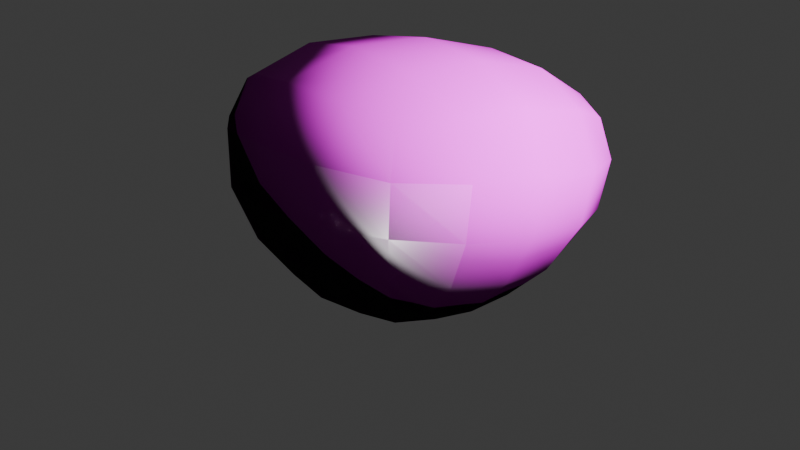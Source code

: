 # Source: Texture_Mixer.blend  (saved by Blender 4.4.32; exported with 4.5.12 LTS)
import bpy
from mathutils import Matrix  # noqa: F401  (used for matrix-valued properties, if any)

bpy.ops.wm.read_factory_settings(use_empty=True)
scene = bpy.context.scene
scene.name = 'Scene'

# ---- collections
col_collection = bpy.data.collections.new('Collection'); scene.collection.children.link(col_collection)

# ---- images (referenced by path relative to the original .blend; pixels are not part of the script)
import os
ASSET_DIR = os.environ.get("B2B_ASSET_DIR", "")  # directory of the original .blend (textures are referenced by path, not embedded)
HERE = os.path.dirname(os.path.abspath(__file__))  # packed textures are extracted next to this script under _unpacked/

def load_image(name, relpath, width, height, colorspace="sRGB"):
    """Load a texture the original file referenced (path relative to the .blend, or extracted next to this script)."""
    p = next((c for c in (os.path.join(HERE, relpath), os.path.join(ASSET_DIR, relpath)) if relpath and os.path.exists(c)), "")
    if p:
        img = bpy.data.images.load(p, check_existing=True)
        img.name = name
    else:  # same state as the original file: an image datablock whose file is absent (Cycles renders it pink)
        img = bpy.data.images.new(name, width, height)
        img.source = "FILE"
        img.filepath = "//" + (relpath or name)
    img.colorspace_settings.name = colorspace
    return img
img_rock058_1k_jpg_displacement_jpg = load_image('Rock058_1K-JPG_Displacement.jpg', 'Rock058_1K-JPG/Rock058_1K-JPG_Displacement.jpg', 1024, 1024, 'Non-Color')
img_rock058_1k_jpg_color_jpg = load_image('Rock058_1K-JPG_Color.jpg', 'Rock058_1K-JPG/Rock058_1K-JPG_Color.jpg', 1024, 1024, 'sRGB')
img_rock058_1k_jpg_roughness_jpg = load_image('Rock058_1K-JPG_Roughness.jpg', 'Rock058_1K-JPG/Rock058_1K-JPG_Roughness.jpg', 1024, 1024, 'Non-Color')
img_rock058_1k_jpg_normaldx_jpg = load_image('Rock058_1K-JPG_NormalDX.jpg', 'Rock058_1K-JPG/Rock058_1K-JPG_NormalDX.jpg', 1024, 1024, 'sRGB')
img_tiles108_1k_jpg_color_jpg = load_image('Tiles108_1K-JPG_Color.jpg', 'Tiles108_1K-JPG/Tiles108_1K-JPG_Color.jpg', 1024, 1024, 'sRGB')
img_tiles108_1k_jpg_roughness_jpg = load_image('Tiles108_1K-JPG_Roughness.jpg', 'Tiles108_1K-JPG/Tiles108_1K-JPG_Roughness.jpg', 1024, 1024, 'Non-Color')
img_tiles108_1k_jpg_normaldx_jpg = load_image('Tiles108_1K-JPG_NormalDX.jpg', 'Tiles108_1K-JPG/Tiles108_1K-JPG_NormalDX.jpg', 1024, 1024, 'sRGB')

# ---- materials (node trees are filled in below, after node groups)
mat_basic_stone = bpy.data.materials.new('Basic Stone')
mat_basic_stone.displacement_method = 'BOTH'
mat_basic_stone.alpha_threshold = 0.0
mat_basic_stone.roughness = 0.5
mat_basic_stone.line_color = (0.0, 0.0, 0.0, 1.0)

# ---- material node trees
mat_basic_stone.use_nodes = True; mat_basic_stone.node_tree.nodes.clear()
_N = mat_basic_stone.node_tree.nodes; _L = mat_basic_stone.node_tree.links
n0 = _N.new('ShaderNodeOutputMaterial'); n0.name = 'Material Output'; n0.location = (539, 27)
n1 = _N.new('ShaderNodeBsdfPrincipled'); n1.name = 'Principled BSDF'; n1.location = (1388, -612)
n1.label = '石头材质BSDF'
n1.inputs[3].default_value = 1.45
n2 = _N.new('ShaderNodeTexImage'); n2.name = '图像纹理'; n2.location = (85, -600)
n2.label = 'Displacement'
n2.image = img_rock058_1k_jpg_displacement_jpg
n3 = _N.new('ShaderNodeDisplacement'); n3.name = '置换'; n3.location = (1412, -979)
n3.inputs[1].default_value = 0.0
n3.inputs[2].default_value = 0.3
n4 = _N.new('ShaderNodeTexImage'); n4.name = '图像纹理.001'; n4.location = (85, -40)
n4.label = 'Base Color'
n4.image = img_rock058_1k_jpg_color_jpg
n5 = _N.new('ShaderNodeTexImage'); n5.name = '图像纹理.002'; n5.location = (85, -320)
n5.label = 'Roughness'
n5.image = img_rock058_1k_jpg_roughness_jpg
n6 = _N.new('ShaderNodeMapping'); n6.name = '映射'; n6.location = (230, -40)
n7 = _N.new('NodeReroute'); n7.name = '转接点'; n7.location = (35, -495)
n7.width = 12
n7.socket_idname = 'NodeSocketVector'
n8 = _N.new('ShaderNodeTexCoord'); n8.name = '纹理坐标'; n8.location = (30, -40)
n9 = _N.new('NodeFrame'); n9.name = '帧'; n9.location = (30, -274)
n9.label = 'Mapping'
n9.width = 400
n10 = _N.new('NodeFrame'); n10.name = '帧.001'; n10.location = (671, -74)
n10.label = '石头Textures'
n10.width = 355
n11 = _N.new('ShaderNodeTexImage'); n11.name = '图像纹理.003'; n11.location = (81, -905)
n11.label = '法向'
n11.image = img_rock058_1k_jpg_normaldx_jpg
n12 = _N.new('ShaderNodeBump'); n12.name = '凹凸'; n12.location = (1111, -513)
n12.inputs[1].default_value = 1.0
n13 = _N.new('ShaderNodeBsdfPrincipled'); n13.name = 'Principled BSDF.001'; n13.location = (1371, -75)
n13.label = '砖头材质BSDF'
n13.inputs[3].default_value = 1.45
n14 = _N.new('ShaderNodeTexImage'); n14.name = '图像纹理.005'; n14.location = (85, -40)
n14.label = 'Base Color'
n14.image = img_tiles108_1k_jpg_color_jpg
n15 = _N.new('ShaderNodeTexImage'); n15.name = '图像纹理.006'; n15.location = (85, -320)
n15.label = 'Roughness'
n15.image = img_tiles108_1k_jpg_roughness_jpg
n16 = _N.new('ShaderNodeMapping'); n16.name = '映射.001'; n16.location = (230, -40)
n17 = _N.new('NodeReroute'); n17.name = '转接点.001'; n17.location = (35, -213)
n17.width = 12
n17.socket_idname = 'NodeSocketVector'
n18 = _N.new('ShaderNodeTexCoord'); n18.name = '纹理坐标.001'; n18.location = (30, -40)
n19 = _N.new('NodeFrame'); n19.name = '帧.002'; n19.location = (30, -665)
n19.label = 'Mapping'
n19.width = 400
n20 = _N.new('NodeFrame'); n20.name = '帧.003'; n20.location = (675, -465)
n20.label = '砖头Textures'
n20.width = 355
n21 = _N.new('ShaderNodeTexImage'); n21.name = '图像纹理.007'; n21.location = (84, -617)
n21.label = '法向'
n21.image = img_tiles108_1k_jpg_normaldx_jpg
n22 = _N.new('ShaderNodeBump'); n22.name = '凹凸.001'; n22.location = (1155, -1061)
n22.inputs[1].default_value = 1.0
n23 = _N.new('ShaderNodeMixShader'); n23.name = '混合着色器'; n23.location = (457, -431)
n24 = _N.new('NodeFrame'); n24.name = '帧.004'; n24.location = (-1305, 757)
n24.label = '石头材质'
n24.width = 1659
n24.label_size = 47
n25 = _N.new('NodeFrame'); n25.name = '帧.005'; n25.location = (-1326, -516)
n25.label = '砖块材质'
n25.width = 1641
n25.label_size = 48
n1.parent = n24
n2.parent = n10
n3.parent = n24
n4.parent = n10
n5.parent = n10
n6.parent = n9
n7.parent = n10
n8.parent = n9
n9.parent = n24
n10.parent = n24
n11.parent = n10
n12.parent = n24
n13.parent = n25
n14.parent = n20
n15.parent = n20
n16.parent = n19
n17.parent = n20
n18.parent = n19
n19.parent = n25
n20.parent = n25
n21.parent = n20
n22.parent = n25
_L.new(n2.outputs[0], n3.inputs[0])
_L.new(n3.outputs[0], n0.inputs[2])
_L.new(n4.outputs[0], n1.inputs[0])
_L.new(n5.outputs[0], n1.inputs[2])
_L.new(n7.outputs[0], n4.inputs[0])
_L.new(n7.outputs[0], n5.inputs[0])
_L.new(n7.outputs[0], n2.inputs[0])
_L.new(n6.outputs[0], n7.inputs[0])
_L.new(n8.outputs[2], n6.inputs[0])
_L.new(n11.outputs[0], n12.inputs[4])
_L.new(n12.outputs[0], n1.inputs[5])
_L.new(n14.outputs[0], n13.inputs[0])
_L.new(n15.outputs[0], n13.inputs[2])
_L.new(n17.outputs[0], n14.inputs[0])
_L.new(n17.outputs[0], n15.inputs[0])
_L.new(n16.outputs[0], n17.inputs[0])
_L.new(n18.outputs[2], n16.inputs[0])
_L.new(n7.outputs[0], n11.inputs[0])
_L.new(n17.outputs[0], n21.inputs[0])
_L.new(n21.outputs[0], n22.inputs[4])
_L.new(n22.outputs[0], n13.inputs[5])
_L.new(n13.outputs[0], n23.inputs[2])
_L.new(n1.outputs[0], n23.inputs[1])
_L.new(n23.outputs[0], n0.inputs[0])
n0.is_active_output = True

# ---- world
world_world = bpy.data.worlds.new('World'); scene.world = world_world
world_world.use_nodes = True; world_world.node_tree.nodes.clear()
_N = world_world.node_tree.nodes; _L = world_world.node_tree.links
n0 = _N.new('ShaderNodeOutputWorld'); n0.name = 'World Output'; n0.location = (300, 300)
n1 = _N.new('ShaderNodeBackground'); n1.name = 'Background'; n1.location = (10, 300)
n1.inputs[0].default_value = (0.05088, 0.05088, 0.05088, 1.0)
_L.new(n1.outputs[0], n0.inputs[0])
n0.is_active_output = True
world_world.color = (0.05088, 0.05088, 0.05088)
world_world.sun_shadow_jitter_overblur = 0.0

# ---- cameras
cam_camera = bpy.data.cameras.new('Camera')
cam_camera.clip_end = 100.0
cam_camera.ortho_scale = 7.314

# ---- lights
light_light = bpy.data.lights.new('Light', 'POINT')
light_light.energy = 1000.0
light_light.shadow_soft_size = 0.1

# ---- meshes
me_cube = bpy.data.meshes.new('Cube')
me_cube.from_pydata([(3.384, 2.164, 1.769), (1.0, 1.0, -1.0), (1.762, -2.003, 2.339), (1.0, -1.0, -1.0), (-1.268, 2.269, 1.2), (-1.0, 1.0, -1.0), (-2.872, -2.046, 2.176), (-1.0, -1.0, -1.0)], [], [(0, 4, 6, 2), (3, 2, 6, 7), (7, 6, 4, 5), (5, 1, 3, 7), (1, 0, 2, 3), (5, 4, 0, 1)])
me_cube.polygons.foreach_set('use_smooth', [True] * 6)
_uv = me_cube.uv_layers.new(name='UVMap')
_uv.uv.foreach_set('vector', [0.625, 0.5, 0.875, 0.5, 0.875, 0.75, 0.625, 0.75, 0.375, 0.75, 0.625, 0.75, 0.625, 1.0, 0.375, 1.0, 0.375, 0.0, 0.625, 0.0, 0.625, 0.25, 0.375, 0.25, 0.125, 0.5, 0.375, 0.5, 0.375, 0.75, 0.125, 0.75, 0.375, 0.5, 0.625, 0.5, 0.625, 0.75, 0.375, 0.75, 0.375, 0.25, 0.625, 0.25, 0.625, 0.5, 0.375, 0.5])
me_cube.materials.append(mat_basic_stone)
me_cube.use_mirror_vertex_groups = False
me_cube.update()

# ---- objects
ob_basic_stone = bpy.data.objects.new('Basic Stone', me_cube)
ob_light = bpy.data.objects.new('Light', light_light)
ob_camera = bpy.data.objects.new('Camera', cam_camera)

# ---- transforms, parenting, visibility, modifiers, constraints
ob_basic_stone.location = (0.0, 0.0, 0.0)
ob_basic_stone.lock_rotations_4d = False
ob_basic_stone.empty_display_type = 'ARROWS'
ob_basic_stone.lineart.crease_threshold = 0.0
_m = ob_basic_stone.modifiers.new('Subdivision', 'SUBSURF')
_m.levels = 5
_m = ob_basic_stone.modifiers.new('置换', 'DISPLACE')
_m.mid_level = 0.2313
_m.strength = 0.25
ob_light.location = (3.709, 0.07173, 2.929)
ob_light.rotation_euler = (0.6503, 0.05522, 1.866)
ob_light.lock_rotations_4d = False
ob_light.empty_display_type = 'ARROWS'
ob_light.color = (0.0, 0.0, 0.0, 0.0)
ob_light.lineart.crease_threshold = 0.0
ob_camera.location = (7.359, -6.926, 4.958)
ob_camera.rotation_euler = (1.109, 0.0, 0.8149)
ob_camera.lock_rotations_4d = False
ob_camera.empty_display_type = 'ARROWS'
ob_camera.color = (0.0, 0.0, 0.0, 0.0)
ob_camera.display_type = 'WIRE'
ob_camera.lineart.crease_threshold = 0.0

# ---- collection membership
col_collection.objects.link(ob_basic_stone)
col_collection.objects.link(ob_light)
col_collection.objects.link(ob_camera)

# ---- scene / render settings (as saved in the file)
scene.camera = ob_camera
scene.frame_start = 1; scene.frame_end = 250; scene.frame_set(1)
scene.render.engine = 'CYCLES'
bpy.context.view_layer.update()
